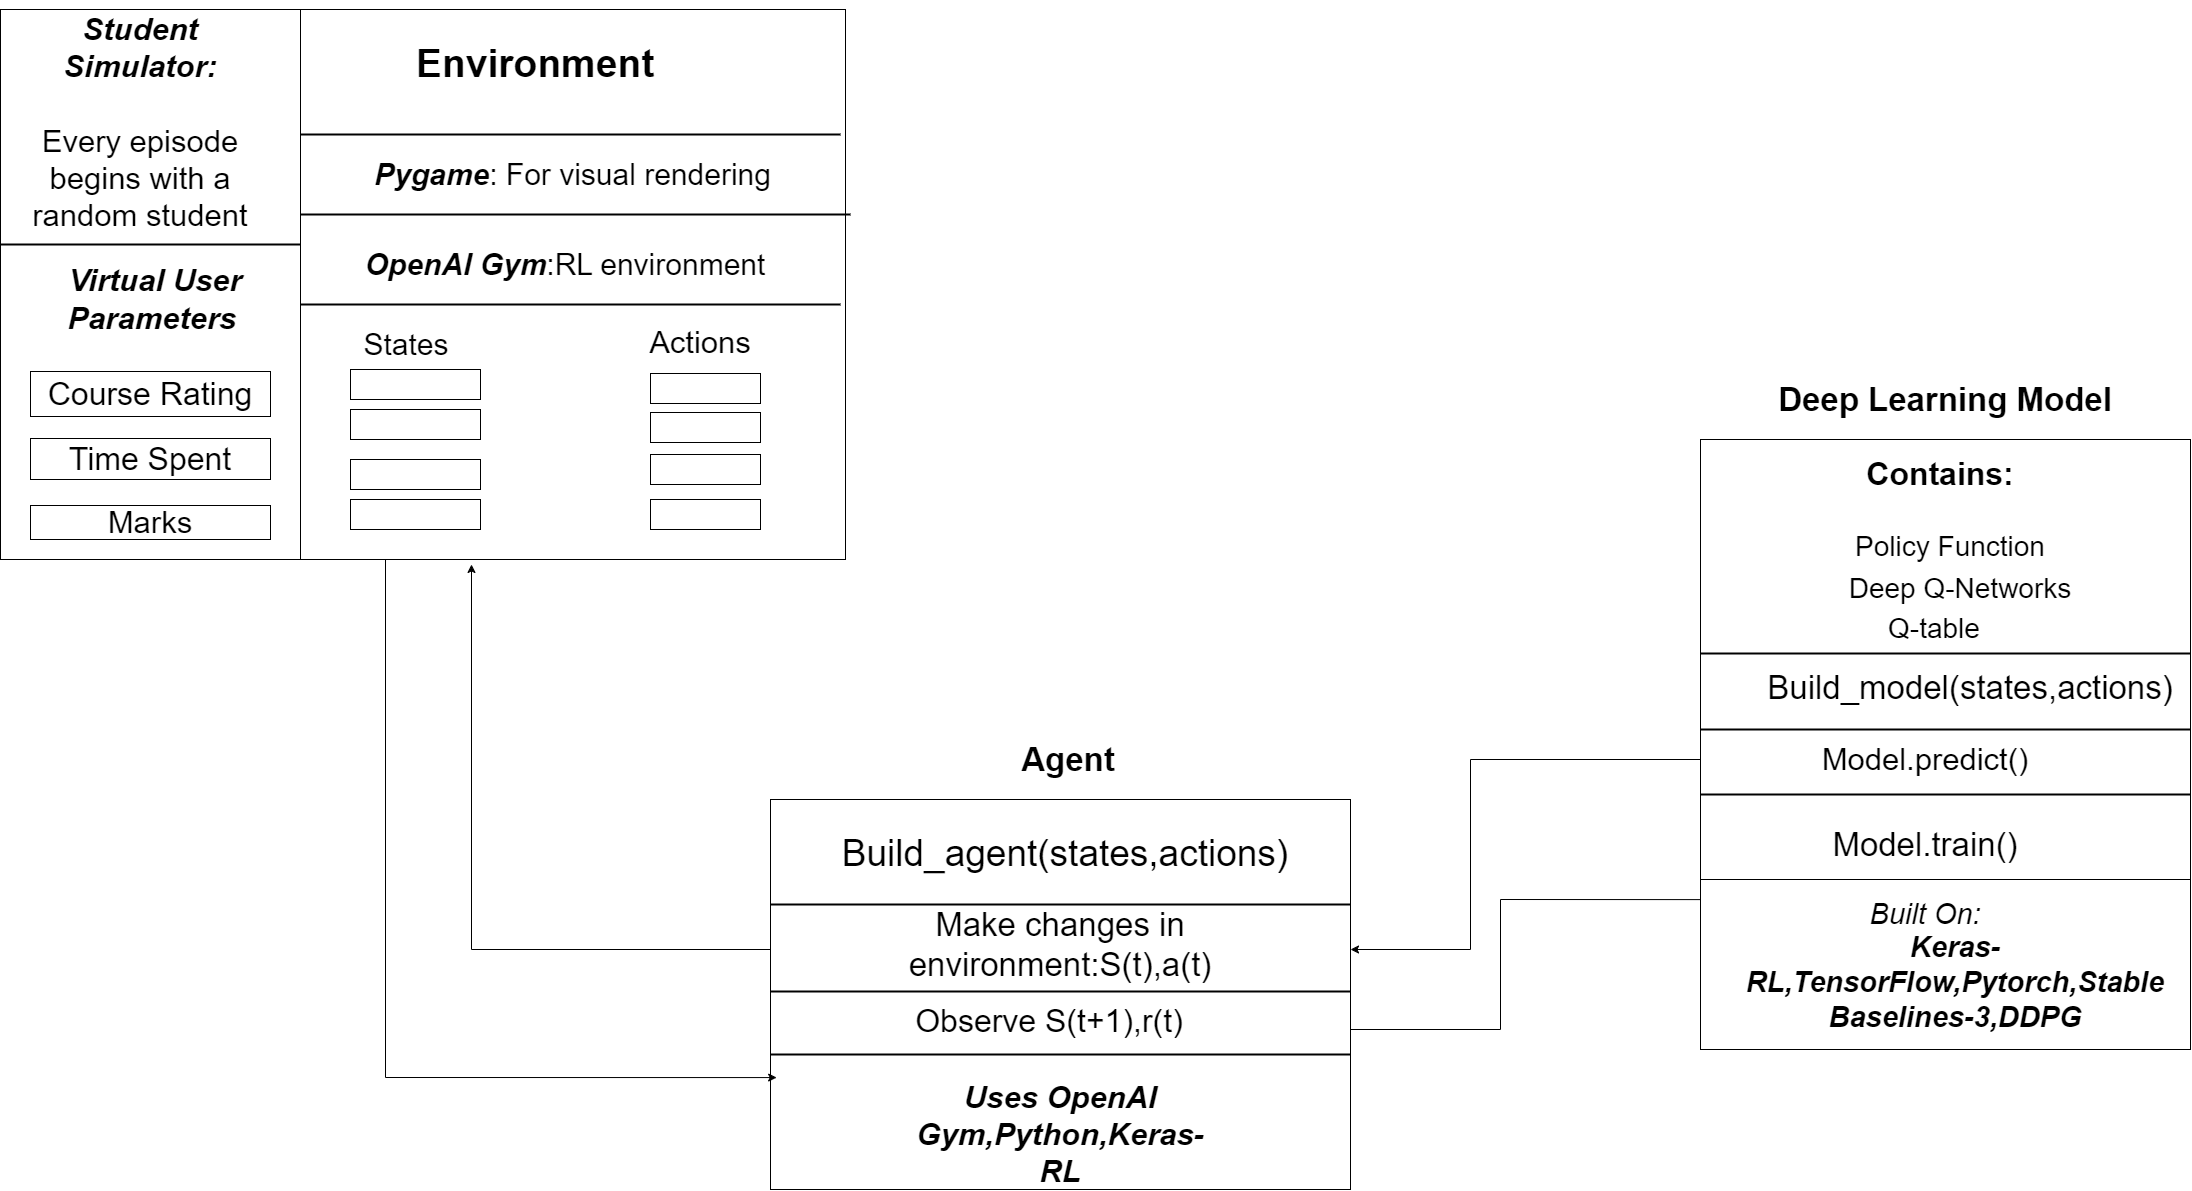

The diagram above was exported from draw.io. Its source (the exported page's mxGraphModel, read from the mxfile embedded in the PNG):
<mxGraphModel dx="3500" dy="1807" grid="1" gridSize="10" guides="1" tooltips="1" connect="1" arrows="1" fold="1" page="1" pageScale="1" pageWidth="2336" pageHeight="1654" math="0" shadow="0">
  <root>
    <mxCell id="0" />
    <mxCell id="1" parent="0" />
    <mxCell id="gMSKeBjth1umosJdtEEE-71" value="" style="edgeStyle=orthogonalEdgeStyle;rounded=0;orthogonalLoop=1;jettySize=auto;html=1;" parent="1" source="gMSKeBjth1umosJdtEEE-1" target="gMSKeBjth1umosJdtEEE-27" edge="1">
      <mxGeometry relative="1" as="geometry" />
    </mxCell>
    <mxCell id="gMSKeBjth1umosJdtEEE-1" value="" style="whiteSpace=wrap;html=1;aspect=fixed;fontSize=24;" parent="1" vertex="1">
      <mxGeometry x="395" y="160" width="550" height="550" as="geometry" />
    </mxCell>
    <mxCell id="gMSKeBjth1umosJdtEEE-2" value="" style="rounded=0;whiteSpace=wrap;html=1;fontSize=24;" parent="1" vertex="1">
      <mxGeometry x="100" y="160" width="300" height="550" as="geometry" />
    </mxCell>
    <mxCell id="gMSKeBjth1umosJdtEEE-5" value="" style="line;strokeWidth=2;html=1;fontSize=24;" parent="1" vertex="1">
      <mxGeometry x="100" y="390" width="300" height="10" as="geometry" />
    </mxCell>
    <mxCell id="gMSKeBjth1umosJdtEEE-6" value="" style="line;strokeWidth=2;html=1;fontSize=24;" parent="1" vertex="1">
      <mxGeometry x="400" y="280" width="540" height="10" as="geometry" />
    </mxCell>
    <mxCell id="gMSKeBjth1umosJdtEEE-7" value="Environment" style="text;html=1;strokeColor=none;fillColor=none;align=center;verticalAlign=middle;whiteSpace=wrap;rounded=0;fontSize=39;fontStyle=1" parent="1" vertex="1">
      <mxGeometry x="420" y="150" width="430" height="130" as="geometry" />
    </mxCell>
    <mxCell id="gMSKeBjth1umosJdtEEE-8" value="" style="line;strokeWidth=2;html=1;fontSize=24;" parent="1" vertex="1">
      <mxGeometry x="400" y="360" width="550" height="10" as="geometry" />
    </mxCell>
    <mxCell id="gMSKeBjth1umosJdtEEE-9" value="" style="line;strokeWidth=2;html=1;fontSize=24;" parent="1" vertex="1">
      <mxGeometry x="400" y="450" width="540" height="10" as="geometry" />
    </mxCell>
    <mxCell id="gMSKeBjth1umosJdtEEE-10" value="&lt;b&gt;&lt;i&gt;Pygame&lt;/i&gt;&lt;/b&gt;: For visual rendering" style="text;html=1;strokeColor=none;fillColor=none;align=center;verticalAlign=middle;whiteSpace=wrap;rounded=0;fontSize=30;" parent="1" vertex="1">
      <mxGeometry x="450" y="310" width="445" height="30" as="geometry" />
    </mxCell>
    <mxCell id="gMSKeBjth1umosJdtEEE-11" value="&lt;b&gt;&lt;i&gt;OpenAI Gym&lt;/i&gt;&lt;/b&gt;:RL environment" style="text;html=1;strokeColor=none;fillColor=none;align=center;verticalAlign=middle;whiteSpace=wrap;rounded=0;fontSize=30;" parent="1" vertex="1">
      <mxGeometry x="450" y="400" width="430" height="30" as="geometry" />
    </mxCell>
    <mxCell id="gMSKeBjth1umosJdtEEE-12" value="States" style="text;html=1;strokeColor=none;fillColor=none;align=center;verticalAlign=middle;whiteSpace=wrap;rounded=0;fontSize=30;" parent="1" vertex="1">
      <mxGeometry x="476" y="480" width="60" height="30" as="geometry" />
    </mxCell>
    <mxCell id="gMSKeBjth1umosJdtEEE-13" value="Actions" style="text;html=1;strokeColor=none;fillColor=none;align=center;verticalAlign=middle;whiteSpace=wrap;rounded=0;fontSize=31;" parent="1" vertex="1">
      <mxGeometry x="770" y="478" width="60" height="30" as="geometry" />
    </mxCell>
    <mxCell id="gMSKeBjth1umosJdtEEE-14" value="" style="rounded=0;whiteSpace=wrap;html=1;fontSize=24;" parent="1" vertex="1">
      <mxGeometry x="450" y="520" width="130" height="30" as="geometry" />
    </mxCell>
    <mxCell id="gMSKeBjth1umosJdtEEE-15" value="" style="rounded=0;whiteSpace=wrap;html=1;fontSize=24;" parent="1" vertex="1">
      <mxGeometry x="450" y="560" width="130" height="30" as="geometry" />
    </mxCell>
    <mxCell id="gMSKeBjth1umosJdtEEE-16" value="" style="rounded=0;whiteSpace=wrap;html=1;fontSize=24;" parent="1" vertex="1">
      <mxGeometry x="450" y="610" width="130" height="30" as="geometry" />
    </mxCell>
    <mxCell id="gMSKeBjth1umosJdtEEE-17" value="" style="rounded=0;whiteSpace=wrap;html=1;fontSize=24;" parent="1" vertex="1">
      <mxGeometry x="450" y="650" width="130" height="30" as="geometry" />
    </mxCell>
    <mxCell id="gMSKeBjth1umosJdtEEE-19" value="" style="rounded=0;whiteSpace=wrap;html=1;fontSize=24;" parent="1" vertex="1">
      <mxGeometry x="750" y="563" width="110" height="30" as="geometry" />
    </mxCell>
    <mxCell id="gMSKeBjth1umosJdtEEE-20" value="" style="rounded=0;whiteSpace=wrap;html=1;fontSize=24;" parent="1" vertex="1">
      <mxGeometry x="750" y="605" width="110" height="30" as="geometry" />
    </mxCell>
    <mxCell id="gMSKeBjth1umosJdtEEE-23" value="" style="rounded=0;whiteSpace=wrap;html=1;fontSize=24;" parent="1" vertex="1">
      <mxGeometry x="750" y="650" width="110" height="30" as="geometry" />
    </mxCell>
    <mxCell id="gMSKeBjth1umosJdtEEE-25" value="" style="rounded=0;whiteSpace=wrap;html=1;fontSize=24;" parent="1" vertex="1">
      <mxGeometry x="750" y="524" width="110" height="30" as="geometry" />
    </mxCell>
    <mxCell id="gMSKeBjth1umosJdtEEE-26" value="&lt;font style=&quot;font-size: 31px;&quot;&gt;&lt;b&gt;&lt;i&gt;&lt;font style=&quot;font-size: 31px;&quot;&gt;Student Simulator:&lt;br&gt;&lt;/font&gt;&lt;/i&gt;&lt;/b&gt;&lt;br style=&quot;&quot;&gt;&lt;font style=&quot;font-size: 31px;&quot;&gt;Every episode begins with a random student&lt;/font&gt;&lt;/font&gt;" style="text;html=1;strokeColor=none;fillColor=none;align=center;verticalAlign=middle;whiteSpace=wrap;rounded=0;fontSize=24;" parent="1" vertex="1">
      <mxGeometry x="115" y="253" width="250" height="39" as="geometry" />
    </mxCell>
    <mxCell id="gMSKeBjth1umosJdtEEE-27" value="&lt;b&gt;&lt;i&gt;&lt;font style=&quot;font-size: 31px;&quot;&gt;Virtual User Parameters&lt;/font&gt;&lt;/i&gt;&lt;/b&gt;&amp;nbsp;" style="text;html=1;strokeColor=none;fillColor=none;align=center;verticalAlign=middle;whiteSpace=wrap;rounded=0;fontSize=24;" parent="1" vertex="1">
      <mxGeometry x="125" y="430" width="260" height="39" as="geometry" />
    </mxCell>
    <mxCell id="gMSKeBjth1umosJdtEEE-28" value="Course Rating" style="rounded=0;whiteSpace=wrap;html=1;fontSize=32;" parent="1" vertex="1">
      <mxGeometry x="130" y="522" width="240" height="45" as="geometry" />
    </mxCell>
    <mxCell id="gMSKeBjth1umosJdtEEE-29" value="Time Spent" style="rounded=0;whiteSpace=wrap;html=1;fontSize=32;" parent="1" vertex="1">
      <mxGeometry x="130" y="589" width="240" height="41" as="geometry" />
    </mxCell>
    <mxCell id="gMSKeBjth1umosJdtEEE-30" value="Marks" style="rounded=0;whiteSpace=wrap;html=1;fontSize=31;" parent="1" vertex="1">
      <mxGeometry x="130" y="656" width="240" height="34" as="geometry" />
    </mxCell>
    <mxCell id="gMSKeBjth1umosJdtEEE-32" style="edgeStyle=orthogonalEdgeStyle;rounded=0;orthogonalLoop=1;jettySize=auto;html=1;exitX=0.5;exitY=1;exitDx=0;exitDy=0;fontSize=24;" parent="1" source="gMSKeBjth1umosJdtEEE-29" target="gMSKeBjth1umosJdtEEE-29" edge="1">
      <mxGeometry relative="1" as="geometry" />
    </mxCell>
    <mxCell id="gMSKeBjth1umosJdtEEE-33" value="" style="rounded=0;whiteSpace=wrap;html=1;fontSize=24;" parent="1" vertex="1">
      <mxGeometry x="870" y="950" width="580" height="390" as="geometry" />
    </mxCell>
    <mxCell id="gMSKeBjth1umosJdtEEE-34" value="" style="line;strokeWidth=2;html=1;fontSize=24;" parent="1" vertex="1">
      <mxGeometry x="870" y="1050" width="580" height="10" as="geometry" />
    </mxCell>
    <mxCell id="gMSKeBjth1umosJdtEEE-35" value="Agent" style="text;html=1;strokeColor=none;fillColor=none;align=center;verticalAlign=middle;whiteSpace=wrap;rounded=0;fontSize=33;fontStyle=1" parent="1" vertex="1">
      <mxGeometry x="1033" y="890" width="270" height="40" as="geometry" />
    </mxCell>
    <mxCell id="gMSKeBjth1umosJdtEEE-36" value="" style="line;strokeWidth=2;html=1;fontSize=24;" parent="1" vertex="1">
      <mxGeometry x="870" y="1137" width="580" height="10" as="geometry" />
    </mxCell>
    <mxCell id="gMSKeBjth1umosJdtEEE-37" value="Make changes in environment:S(t),a(t)" style="text;html=1;strokeColor=none;fillColor=none;align=center;verticalAlign=middle;whiteSpace=wrap;rounded=0;fontSize=33;" parent="1" vertex="1">
      <mxGeometry x="890" y="1080" width="540" height="30" as="geometry" />
    </mxCell>
    <mxCell id="gMSKeBjth1umosJdtEEE-39" value="" style="line;strokeWidth=2;html=1;fontSize=24;" parent="1" vertex="1">
      <mxGeometry x="870" y="1200" width="580" height="10" as="geometry" />
    </mxCell>
    <mxCell id="gMSKeBjth1umosJdtEEE-40" value="Observe S(t+1),r(t)" style="text;html=1;strokeColor=none;fillColor=none;align=center;verticalAlign=middle;whiteSpace=wrap;rounded=0;fontSize=32;" parent="1" vertex="1">
      <mxGeometry x="931" y="1157" width="435.5" height="30" as="geometry" />
    </mxCell>
    <mxCell id="gMSKeBjth1umosJdtEEE-41" value="Uses OpenAI Gym,Python,Keras-RL" style="text;html=1;strokeColor=none;fillColor=none;align=center;verticalAlign=middle;whiteSpace=wrap;rounded=0;fontStyle=3;fontSize=31;" parent="1" vertex="1">
      <mxGeometry x="1005" y="1270" width="310" height="30" as="geometry" />
    </mxCell>
    <mxCell id="gMSKeBjth1umosJdtEEE-42" value="" style="endArrow=classic;html=1;rounded=0;entryX=0.32;entryY=1.009;entryDx=0;entryDy=0;entryPerimeter=0;" parent="1" target="gMSKeBjth1umosJdtEEE-1" edge="1">
      <mxGeometry width="50" height="50" relative="1" as="geometry">
        <mxPoint x="870" y="1100" as="sourcePoint" />
        <mxPoint x="920" y="1050" as="targetPoint" />
        <Array as="points">
          <mxPoint x="571" y="1100" />
        </Array>
      </mxGeometry>
    </mxCell>
    <mxCell id="gMSKeBjth1umosJdtEEE-44" value="" style="endArrow=classic;html=1;rounded=0;entryX=0.002;entryY=0.713;entryDx=0;entryDy=0;entryPerimeter=0;" parent="1" edge="1">
      <mxGeometry width="50" height="50" relative="1" as="geometry">
        <mxPoint x="485" y="710" as="sourcePoint" />
        <mxPoint x="876.1599999999999" y="1228.0700000000002" as="targetPoint" />
        <Array as="points">
          <mxPoint x="485" y="1228" />
        </Array>
      </mxGeometry>
    </mxCell>
    <mxCell id="gMSKeBjth1umosJdtEEE-47" value="Deep Learning Model" style="text;html=1;strokeColor=none;fillColor=none;align=center;verticalAlign=middle;whiteSpace=wrap;rounded=0;fontSize=33;fontStyle=1" parent="1" vertex="1">
      <mxGeometry x="1855" y="537" width="380" height="26" as="geometry" />
    </mxCell>
    <mxCell id="gMSKeBjth1umosJdtEEE-53" value="" style="endArrow=classic;html=1;rounded=0;" parent="1" edge="1">
      <mxGeometry width="50" height="50" relative="1" as="geometry">
        <mxPoint x="1800" y="910" as="sourcePoint" />
        <mxPoint x="1450" y="1100" as="targetPoint" />
        <Array as="points">
          <mxPoint x="1570" y="910" />
          <mxPoint x="1570" y="1100" />
        </Array>
      </mxGeometry>
    </mxCell>
    <mxCell id="gMSKeBjth1umosJdtEEE-59" value="" style="endArrow=classic;html=1;rounded=0;entryX=0.02;entryY=0.939;entryDx=0;entryDy=0;entryPerimeter=0;" parent="1" target="gMSKeBjth1umosJdtEEE-45" edge="1">
      <mxGeometry width="50" height="50" relative="1" as="geometry">
        <mxPoint x="1450" y="1180" as="sourcePoint" />
        <mxPoint x="1500" y="1130" as="targetPoint" />
        <Array as="points">
          <mxPoint x="1600" y="1180" />
          <mxPoint x="1600" y="1050" />
        </Array>
      </mxGeometry>
    </mxCell>
    <mxCell id="gMSKeBjth1umosJdtEEE-62" value="Build_agent(states,actions)" style="text;html=1;strokeColor=none;fillColor=none;align=center;verticalAlign=middle;whiteSpace=wrap;rounded=0;fontSize=37;" parent="1" vertex="1">
      <mxGeometry x="1077" y="990" width="175.5" height="30" as="geometry" />
    </mxCell>
    <mxCell id="NOWpTf9_S7klwo83s0RV-3" value="" style="group" vertex="1" connectable="0" parent="1">
      <mxGeometry x="1800" y="540" width="490" height="660" as="geometry" />
    </mxCell>
    <mxCell id="gMSKeBjth1umosJdtEEE-45" value="" style="whiteSpace=wrap;html=1;aspect=fixed;fontSize=24;" parent="NOWpTf9_S7klwo83s0RV-3" vertex="1">
      <mxGeometry y="50" width="490" height="490" as="geometry" />
    </mxCell>
    <mxCell id="gMSKeBjth1umosJdtEEE-46" value="" style="line;strokeWidth=2;html=1;fontSize=24;" parent="NOWpTf9_S7klwo83s0RV-3" vertex="1">
      <mxGeometry y="259" width="490" height="10" as="geometry" />
    </mxCell>
    <mxCell id="gMSKeBjth1umosJdtEEE-51" value="" style="line;strokeWidth=2;html=1;fontSize=24;" parent="NOWpTf9_S7klwo83s0RV-3" vertex="1">
      <mxGeometry y="335" width="490" height="10" as="geometry" />
    </mxCell>
    <mxCell id="gMSKeBjth1umosJdtEEE-52" value="Contains:" style="text;html=1;strokeColor=none;fillColor=none;align=center;verticalAlign=middle;whiteSpace=wrap;rounded=0;fontSize=32;fontStyle=1" parent="NOWpTf9_S7klwo83s0RV-3" vertex="1">
      <mxGeometry x="140" y="70" width="200" height="30" as="geometry" />
    </mxCell>
    <mxCell id="gMSKeBjth1umosJdtEEE-54" value="Model.predict()" style="text;html=1;strokeColor=none;fillColor=none;align=center;verticalAlign=middle;whiteSpace=wrap;rounded=0;fontSize=31;" parent="NOWpTf9_S7klwo83s0RV-3" vertex="1">
      <mxGeometry x="195" y="355" width="60" height="30" as="geometry" />
    </mxCell>
    <mxCell id="gMSKeBjth1umosJdtEEE-55" value="" style="line;strokeWidth=2;html=1;fontSize=24;" parent="NOWpTf9_S7klwo83s0RV-3" vertex="1">
      <mxGeometry y="400" width="490" height="10" as="geometry" />
    </mxCell>
    <mxCell id="gMSKeBjth1umosJdtEEE-56" value="Model.train()" style="text;html=1;strokeColor=none;fillColor=none;align=center;verticalAlign=middle;whiteSpace=wrap;rounded=0;fontSize=33;" parent="NOWpTf9_S7klwo83s0RV-3" vertex="1">
      <mxGeometry x="145" y="440" width="160" height="30" as="geometry" />
    </mxCell>
    <mxCell id="gMSKeBjth1umosJdtEEE-57" value="" style="rounded=0;whiteSpace=wrap;html=1;fontSize=24;" parent="NOWpTf9_S7klwo83s0RV-3" vertex="1">
      <mxGeometry y="490" width="490" height="170" as="geometry" />
    </mxCell>
    <mxCell id="gMSKeBjth1umosJdtEEE-58" value="Built On:" style="text;html=1;strokeColor=none;fillColor=none;align=center;verticalAlign=middle;whiteSpace=wrap;rounded=0;fontSize=29;fontStyle=2" parent="NOWpTf9_S7klwo83s0RV-3" vertex="1">
      <mxGeometry x="140" y="510" width="170" height="30" as="geometry" />
    </mxCell>
    <mxCell id="gMSKeBjth1umosJdtEEE-60" value="Keras-RL,TensorFlow,Pytorch,Stable Baselines-3,DDPG" style="text;html=1;strokeColor=none;fillColor=none;align=center;verticalAlign=middle;whiteSpace=wrap;rounded=0;fontSize=29;fontStyle=3" parent="NOWpTf9_S7klwo83s0RV-3" vertex="1">
      <mxGeometry x="110" y="573" width="290" height="39" as="geometry" />
    </mxCell>
    <mxCell id="gMSKeBjth1umosJdtEEE-67" value="Build_model(states,actions)" style="text;html=1;strokeColor=none;fillColor=none;align=center;verticalAlign=middle;whiteSpace=wrap;rounded=0;fontSize=33;" parent="NOWpTf9_S7klwo83s0RV-3" vertex="1">
      <mxGeometry x="240" y="283" width="60" height="30" as="geometry" />
    </mxCell>
    <mxCell id="gMSKeBjth1umosJdtEEE-48" value="Q-table" style="text;html=1;strokeColor=none;fillColor=none;align=center;verticalAlign=middle;whiteSpace=wrap;rounded=0;fontSize=28;" parent="NOWpTf9_S7klwo83s0RV-3" vertex="1">
      <mxGeometry x="44" y="224" width="380" height="30" as="geometry" />
    </mxCell>
    <mxCell id="gMSKeBjth1umosJdtEEE-49" value="Policy Function" style="text;html=1;strokeColor=none;fillColor=none;align=center;verticalAlign=middle;whiteSpace=wrap;rounded=0;fontSize=28;" parent="NOWpTf9_S7klwo83s0RV-3" vertex="1">
      <mxGeometry x="60" y="142" width="380" height="30" as="geometry" />
    </mxCell>
    <mxCell id="gMSKeBjth1umosJdtEEE-50" value="Deep Q-Networks" style="text;html=1;strokeColor=none;fillColor=none;align=center;verticalAlign=middle;whiteSpace=wrap;rounded=0;fontSize=28;" parent="NOWpTf9_S7klwo83s0RV-3" vertex="1">
      <mxGeometry x="70" y="184" width="380" height="30" as="geometry" />
    </mxCell>
  </root>
</mxGraphModel>